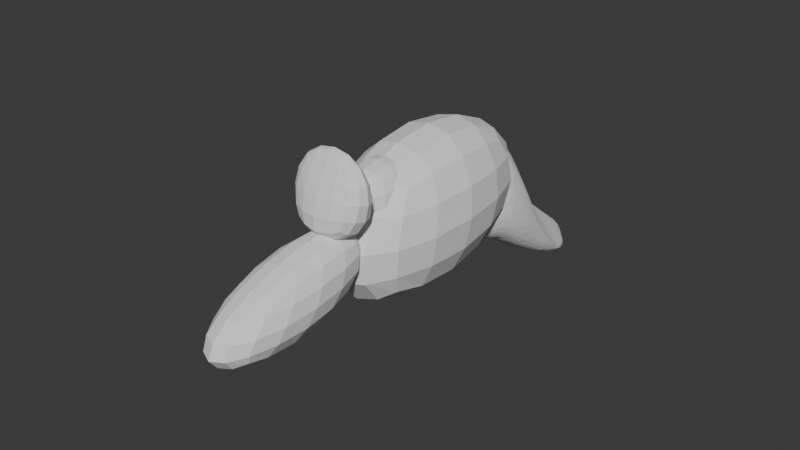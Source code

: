 # Source: watdekanker.blend  (saved by Blender 4.0.36; exported with 4.5.12 LTS)
import bpy
from mathutils import Matrix  # noqa: F401  (used for matrix-valued properties, if any)

bpy.ops.wm.read_factory_settings(use_empty=True)
scene = bpy.context.scene
scene.name = 'Scene'

# ---- collections
col_collection = bpy.data.collections.new('Collection'); scene.collection.children.link(col_collection)

# ---- world
world_world = bpy.data.worlds.new('World'); scene.world = world_world
world_world.use_nodes = True; world_world.node_tree.nodes.clear()
_N = world_world.node_tree.nodes; _L = world_world.node_tree.links
n0 = _N.new('ShaderNodeOutputWorld'); n0.name = 'World Output'; n0.location = (300, 300)
n1 = _N.new('ShaderNodeBackground'); n1.name = 'Background'; n1.location = (10, 300)
n1.inputs[0].default_value = (0.05088, 0.05088, 0.05088, 1.0)
_L.new(n1.outputs[0], n0.inputs[0])
n0.is_active_output = True
world_world.color = (0.05088, 0.05088, 0.05088)
world_world.use_sun_shadow = False
world_world.sun_shadow_jitter_overblur = 0.0

# ---- meshes
me_cube_002 = bpy.data.meshes.new('Cube.002')
me_cube_002.from_pydata([(-1.0, -2.24, -1.644), (-1.0, -1.615, 1.378), (-1.0, 2.165, -1.076), (-1.0, 2.115, 1.2), (1.0, -2.24, -1.644), (1.0, -1.615, 1.378), (1.0, 2.165, -1.076), (1.0, 2.115, 1.2)], [], [(0, 1, 3, 2), (2, 3, 7, 6), (6, 7, 5, 4), (4, 5, 1, 0), (2, 6, 4, 0), (7, 3, 1, 5)])
_uv = me_cube_002.uv_layers.new(name='UVMap')
_uv.uv.foreach_set('vector', [0.375, 0.0, 0.625, 0.0, 0.625, 0.25, 0.375, 0.25, 0.375, 0.25, 0.625, 0.25, 0.625, 0.5, 0.375, 0.5, 0.375, 0.5, 0.625, 0.5, 0.625, 0.75, 0.375, 0.75, 0.375, 0.75, 0.625, 0.75, 0.625, 1.0, 0.375, 1.0, 0.125, 0.5, 0.375, 0.5, 0.375, 0.75, 0.125, 0.75, 0.625, 0.5, 0.875, 0.5, 0.875, 0.75, 0.625, 0.75])
me_cube_002.use_mirror_x = True
me_cube_002.update()
me_cube_003 = bpy.data.meshes.new('Cube.003')
me_cube_003.from_pydata([(-1.0, -3.711, -1.199), (-1.0, -1.907, 0.6653), (-1.0, 1.555, -1.188), (-1.0, 2.613, 1.505), (1.0, -3.711, -1.199), (1.0, -1.907, 0.6653), (1.0, 1.555, -1.188), (1.0, 2.613, 1.505)], [], [(0, 1, 3, 2), (2, 3, 7, 6), (6, 7, 5, 4), (4, 5, 1, 0), (2, 6, 4, 0), (7, 3, 1, 5)])
_uv = me_cube_003.uv_layers.new(name='UVMap')
_uv.uv.foreach_set('vector', [0.375, 0.0, 0.625, 0.0, 0.625, 0.25, 0.375, 0.25, 0.375, 0.25, 0.625, 0.25, 0.625, 0.5, 0.375, 0.5, 0.375, 0.5, 0.625, 0.5, 0.625, 0.75, 0.375, 0.75, 0.375, 0.75, 0.625, 0.75, 0.625, 1.0, 0.375, 1.0, 0.125, 0.5, 0.375, 0.5, 0.375, 0.75, 0.125, 0.75, 0.625, 0.5, 0.875, 0.5, 0.875, 0.75, 0.625, 0.75])
_ca = me_cube_003.color_attributes.new('Attribute', 'BYTE_COLOR', 'CORNER')
_ca.data.foreach_set('color', [1.0, 1.0, 1.0, 1.0, 1.0, 1.0, 1.0, 1.0, 1.0, 1.0, 1.0, 1.0, 1.0, 1.0, 1.0, 1.0, 1.0, 1.0, 1.0, 1.0, 1.0, 1.0, 1.0, 1.0, 1.0, 1.0, 1.0, 1.0, 1.0, 1.0, 1.0, 1.0, 1.0, 1.0, 1.0, 1.0, 1.0, 1.0, 1.0, 1.0, 1.0, 1.0, 1.0, 1.0, 1.0, 1.0, 1.0, 1.0, 1.0, 1.0, 1.0, 1.0, 1.0, 1.0, 1.0, 1.0, 1.0, 1.0, 1.0, 1.0, 1.0, 1.0, 1.0, 1.0, 1.0, 1.0, 1.0, 1.0, 1.0, 1.0, 1.0, 1.0, 1.0, 1.0, 1.0, 1.0, 1.0, 1.0, 1.0, 1.0, 1.0, 1.0, 1.0, 1.0, 1.0, 1.0, 1.0, 1.0, 1.0, 1.0, 1.0, 1.0, 1.0, 1.0, 1.0, 1.0])
me_cube_003.use_mirror_x = True
me_cube_003.update()
me_cube_005 = bpy.data.meshes.new('Cube.005')
me_cube_005.from_pydata([(-1.0, -1.0, -1.0), (-1.0, -1.241, 0.9148), (-1.0, 1.0, -1.0), (-1.0, 1.935, 1.295), (1.0, -1.0, -1.0), (1.0, -1.241, 0.9148), (1.0, 1.0, -1.0), (1.0, 1.935, 1.295)], [], [(0, 1, 3, 2), (2, 3, 7, 6), (6, 7, 5, 4), (4, 5, 1, 0), (2, 6, 4, 0), (7, 3, 1, 5)])
_uv = me_cube_005.uv_layers.new(name='UVMap')
_uv.uv.foreach_set('vector', [0.375, 0.0, 0.625, 0.0, 0.625, 0.25, 0.375, 0.25, 0.375, 0.25, 0.625, 0.25, 0.625, 0.5, 0.375, 0.5, 0.375, 0.5, 0.625, 0.5, 0.625, 0.75, 0.375, 0.75, 0.375, 0.75, 0.625, 0.75, 0.625, 1.0, 0.375, 1.0, 0.125, 0.5, 0.375, 0.5, 0.375, 0.75, 0.125, 0.75, 0.625, 0.5, 0.875, 0.5, 0.875, 0.75, 0.625, 0.75])
me_cube_005.use_mirror_x = True
me_cube_005.update()
me_cube_006 = bpy.data.meshes.new('Cube.006')
me_cube_006.from_pydata([(-1.0, -1.0, -1.0), (-1.0, 0.1383, 1.176), (-1.0, 1.0, -1.0), (-1.0, 0.2157, 0.8765), (1.0, -1.0, -1.0), (1.0, 0.1383, 1.176), (1.0, 1.0, -1.0), (1.0, 0.2157, 0.8765)], [], [(0, 1, 3, 2), (2, 3, 7, 6), (6, 7, 5, 4), (4, 5, 1, 0), (2, 6, 4, 0), (7, 3, 1, 5)])
_uv = me_cube_006.uv_layers.new(name='UVMap')
_uv.uv.foreach_set('vector', [0.375, 0.0, 0.625, 0.0, 0.625, 0.25, 0.375, 0.25, 0.375, 0.25, 0.625, 0.25, 0.625, 0.5, 0.375, 0.5, 0.375, 0.5, 0.625, 0.5, 0.625, 0.75, 0.375, 0.75, 0.375, 0.75, 0.625, 0.75, 0.625, 1.0, 0.375, 1.0, 0.125, 0.5, 0.375, 0.5, 0.375, 0.75, 0.125, 0.75, 0.625, 0.5, 0.875, 0.5, 0.875, 0.75, 0.625, 0.75])
me_cube_006.use_mirror_x = True
me_cube_006.update()
me_icosphere = bpy.data.meshes.new('Icosphere')
me_icosphere.from_pydata([(0.0, 0.1936, -1.337), (0.7236, -0.4262, -0.4965), (-0.2764, -1.703, -0.8742), (-0.8944, 0.563, -1.299), (-0.2764, 4.295, -2.617), (0.7236, 2.851, -2.77), (0.2764, -0.8458, 0.4466), (-0.7236, -0.6088, 0.5742), (-0.7236, 0.2913, 0.7955), (0.2764, 0.6544, 0.744), (0.8944, -0.292, 0.8937), (0.0, -0.545, 1.834), (-0.1625, -0.3457, -0.8905), (0.4253, -0.1647, -1.04), (0.2629, -1.332, -0.9298), (0.8506, 0.5543, -1.391), (0.4253, 0.9807, -1.944), (-0.5257, 0.401, -1.535), (-0.6882, -0.3829, -0.6), (-0.1625, 1.323, -2.092), (-0.6882, 2.639, -2.783), (0.2629, 4.111, -2.71), (0.9511, -0.285, -0.02621), (0.9511, 1.063, -1.001), (0.0, -0.8929, -0.03093), (0.5878, -0.7482, -0.01503), (-0.9511, -0.285, -0.0262), (-0.5878, -0.7472, -0.01553), (-0.5878, 1.55, -1.628), (-0.9511, 1.063, -1.001), (0.5878, 1.533, -1.635), (0.0, 1.428, -0.5829), (0.6882, -0.618, 0.7061), (-0.2629, -0.8095, 0.5287), (-0.8506, -0.3463, 1.055), (-0.2629, 0.5032, 0.9929), (0.6882, 0.1143, 1.111), (0.1625, -0.6395, 1.064), (0.5257, -0.5096, 1.63), (-0.4253, -0.6039, 1.302), (-0.4253, -0.3268, 1.823), (0.1625, -0.1294, 1.813)], [], [(0, 13, 12), (1, 13, 15), (0, 12, 17), (0, 17, 19), (0, 19, 16), (1, 15, 22), (2, 14, 24), (3, 18, 26), (4, 20, 28), (5, 21, 30), (1, 22, 25), (2, 24, 27), (3, 26, 29), (4, 28, 31), (5, 30, 23), (6, 32, 37), (7, 33, 39), (8, 34, 40), (9, 35, 41), (10, 36, 38), (38, 41, 11), (38, 36, 41), (36, 9, 41), (41, 40, 11), (41, 35, 40), (35, 8, 40), (40, 39, 11), (40, 34, 39), (34, 7, 39), (39, 37, 11), (39, 33, 37), (33, 6, 37), (37, 38, 11), (37, 32, 38), (32, 10, 38), (23, 36, 10), (23, 30, 36), (30, 9, 36), (31, 35, 9), (31, 28, 35), (28, 8, 35), (29, 34, 8), (29, 26, 34), (26, 7, 34), (27, 33, 7), (27, 24, 33), (24, 6, 33), (25, 32, 6), (25, 22, 32), (22, 10, 32), (30, 31, 9), (30, 21, 31), (21, 4, 31), (28, 29, 8), (28, 20, 29), (20, 3, 29), (26, 27, 7), (26, 18, 27), (18, 2, 27), (24, 25, 6), (24, 14, 25), (14, 1, 25), (22, 23, 10), (22, 15, 23), (15, 5, 23), (16, 21, 5), (16, 19, 21), (19, 4, 21), (19, 20, 4), (19, 17, 20), (17, 3, 20), (17, 18, 3), (17, 12, 18), (12, 2, 18), (15, 16, 5), (15, 13, 16), (13, 0, 16), (12, 14, 2), (12, 13, 14), (13, 1, 14)])
_uv = me_icosphere.uv_layers.new(name='UVMap')
_uv.uv.foreach_set('vector', [0.1818, 0.0, 0.2273, 0.07873, 0.1364, 0.07873, 0.2727, 0.1575, 0.3182, 0.07873, 0.3636, 0.1575, 0.9091, 0.0, 0.9545, 0.07873, 0.8636, 0.07873, 0.7273, 0.0, 0.7727, 0.07873, 0.6818, 0.07873, 0.5455, 0.0, 0.5909, 0.07873, 0.5, 0.07873, 0.2727, 0.1575, 0.3636, 0.1575, 0.3182, 0.2362, 0.09091, 0.1575, 0.1818, 0.1575, 0.1364, 0.2362, 0.8182, 0.1575, 0.9091, 0.1575, 0.8636, 0.2362, 0.6364, 0.1575, 0.7273, 0.1575, 0.6818, 0.2362, 0.4545, 0.1575, 0.5455, 0.1575, 0.5, 0.2362, 0.2727, 0.1575, 0.3182, 0.2362, 0.2273, 0.2362, 0.09091, 0.1575, 0.1364, 0.2362, 0.04546, 0.2362, 0.8182, 0.1575, 0.8636, 0.2362, 0.7727, 0.2362, 0.6364, 0.1575, 0.6818, 0.2362, 0.5909, 0.2362, 0.4545, 0.1575, 0.5, 0.2362, 0.4091, 0.2362, 0.1818, 0.3149, 0.2727, 0.3149, 0.2273, 0.3937, 0.0, 0.3149, 0.09091, 0.3149, 0.04546, 0.3937, 0.7273, 0.3149, 0.8182, 0.3149, 0.7727, 0.3937, 0.5455, 0.3149, 0.6364, 0.3149, 0.5909, 0.3937, 0.3636, 0.3149, 0.4545, 0.3149, 0.4091, 0.3937, 0.4091, 0.3937, 0.5, 0.3937, 0.4545, 0.4724, 0.4091, 0.3937, 0.4545, 0.3149, 0.5, 0.3937, 0.4545, 0.3149, 0.5455, 0.3149, 0.5, 0.3937, 0.5909, 0.3937, 0.6818, 0.3937, 0.6364, 0.4724, 0.5909, 0.3937, 0.6364, 0.3149, 0.6818, 0.3937, 0.6364, 0.3149, 0.7273, 0.3149, 0.6818, 0.3937, 0.7727, 0.3937, 0.8636, 0.3937, 0.8182, 0.4724, 0.7727, 0.3937, 0.8182, 0.3149, 0.8636, 0.3937, 0.8182, 0.3149, 0.9091, 0.3149, 0.8636, 0.3937, 0.04546, 0.3937, 0.1364, 0.3937, 0.09091, 0.4724, 0.04546, 0.3937, 0.09091, 0.3149, 0.1364, 0.3937, 0.09091, 0.3149, 0.1818, 0.3149, 0.1364, 0.3937, 0.2273, 0.3937, 0.3182, 0.3937, 0.2727, 0.4724, 0.2273, 0.3937, 0.2727, 0.3149, 0.3182, 0.3937, 0.2727, 0.3149, 0.3636, 0.3149, 0.3182, 0.3937, 0.4091, 0.2362, 0.4545, 0.3149, 0.3636, 0.3149, 0.4091, 0.2362, 0.5, 0.2362, 0.4545, 0.3149, 0.5, 0.2362, 0.5455, 0.3149, 0.4545, 0.3149, 0.5909, 0.2362, 0.6364, 0.3149, 0.5455, 0.3149, 0.5909, 0.2362, 0.6818, 0.2362, 0.6364, 0.3149, 0.6818, 0.2362, 0.7273, 0.3149, 0.6364, 0.3149, 0.7727, 0.2362, 0.8182, 0.3149, 0.7273, 0.3149, 0.7727, 0.2362, 0.8636, 0.2362, 0.8182, 0.3149, 0.8636, 0.2362, 0.9091, 0.3149, 0.8182, 0.3149, 0.04546, 0.2362, 0.09091, 0.3149, 0.0, 0.3149, 0.04546, 0.2362, 0.1364, 0.2362, 0.09091, 0.3149, 0.1364, 0.2362, 0.1818, 0.3149, 0.09091, 0.3149, 0.2273, 0.2362, 0.2727, 0.3149, 0.1818, 0.3149, 0.2273, 0.2362, 0.3182, 0.2362, 0.2727, 0.3149, 0.3182, 0.2362, 0.3636, 0.3149, 0.2727, 0.3149, 0.5, 0.2362, 0.5909, 0.2362, 0.5455, 0.3149, 0.5, 0.2362, 0.5455, 0.1575, 0.5909, 0.2362, 0.5455, 0.1575, 0.6364, 0.1575, 0.5909, 0.2362, 0.6818, 0.2362, 0.7727, 0.2362, 0.7273, 0.3149, 0.6818, 0.2362, 0.7273, 0.1575, 0.7727, 0.2362, 0.7273, 0.1575, 0.8182, 0.1575, 0.7727, 0.2362, 0.8636, 0.2362, 0.9545, 0.2362, 0.9091, 0.3149, 0.8636, 0.2362, 0.9091, 0.1575, 0.9545, 0.2362, 0.9091, 0.1575, 1.0, 0.1575, 0.9545, 0.2362, 0.1364, 0.2362, 0.2273, 0.2362, 0.1818, 0.3149, 0.1364, 0.2362, 0.1818, 0.1575, 0.2273, 0.2362, 0.1818, 0.1575, 0.2727, 0.1575, 0.2273, 0.2362, 0.3182, 0.2362, 0.4091, 0.2362, 0.3636, 0.3149, 0.3182, 0.2362, 0.3636, 0.1575, 0.4091, 0.2362, 0.3636, 0.1575, 0.4545, 0.1575, 0.4091, 0.2362, 0.5, 0.07873, 0.5455, 0.1575, 0.4545, 0.1575, 0.5, 0.07873, 0.5909, 0.07873, 0.5455, 0.1575, 0.5909, 0.07873, 0.6364, 0.1575, 0.5455, 0.1575, 0.6818, 0.07873, 0.7273, 0.1575, 0.6364, 0.1575, 0.6818, 0.07873, 0.7727, 0.07873, 0.7273, 0.1575, 0.7727, 0.07873, 0.8182, 0.1575, 0.7273, 0.1575, 0.8636, 0.07873, 0.9091, 0.1575, 0.8182, 0.1575, 0.8636, 0.07873, 0.9545, 0.07873, 0.9091, 0.1575, 0.9545, 0.07873, 1.0, 0.1575, 0.9091, 0.1575, 0.3636, 0.1575, 0.4091, 0.07873, 0.4545, 0.1575, 0.3636, 0.1575, 0.3182, 0.07873, 0.4091, 0.07873, 0.3182, 0.07873, 0.3636, 0.0, 0.4091, 0.07873, 0.1364, 0.07873, 0.1818, 0.1575, 0.09091, 0.1575, 0.1364, 0.07873, 0.2273, 0.07873, 0.1818, 0.1575, 0.2273, 0.07873, 0.2727, 0.1575, 0.1818, 0.1575])
me_icosphere.use_mirror_x = True
me_icosphere.update()

# ---- objects
ob_empty = bpy.data.objects.new('Empty', None)
ob_cube_001 = bpy.data.objects.new('Cube.001', me_cube_002)
ob_cube = bpy.data.objects.new('Cube', me_cube_003)
ob_cube_003 = bpy.data.objects.new('Cube.003', me_cube_005)
ob_cube_004 = bpy.data.objects.new('Cube.004', me_cube_006)
ob_icosphere = bpy.data.objects.new('Icosphere', me_icosphere)

# ---- transforms, parenting, visibility, modifiers, constraints
ob_empty.location = (2.548, 0.0, 1.553)
ob_empty.rotation_euler = (1.571, 0.0, 1.571)
ob_empty.scale = (1.447, 1.447, 1.447)
ob_empty.empty_display_type = 'IMAGE'
ob_empty.empty_display_size = 5.0
ob_empty.use_empty_image_alpha = True
ob_empty.color = (1.0, 1.0, 1.0, 0.422)
ob_cube_001.location = (-4.431e-16, 0.1234, 1.996)
ob_cube_001.scale = (0.8584, 0.8584, 0.8584)
ob_cube_001.use_mesh_mirror_x = True
_m = ob_cube_001.modifiers.new('Subdivision', 'SUBSURF')
_m.levels = 5
ob_cube.location = (-3.867e-16, -1.843, 1.742)
ob_cube.scale = (0.5103, 0.5103, 0.5103)
ob_cube.use_mesh_mirror_x = True
_m = ob_cube.modifiers.new('Subdivision', 'SUBSURF')
_m.levels = 5
ob_cube_003.location = (-5.274e-16, -0.716, 2.375)
ob_cube_003.scale = (0.4212, 0.4212, 0.4212)
ob_cube_003.use_mesh_mirror_x = True
_m = ob_cube_003.modifiers.new('Subdivision', 'SUBSURF')
_m.levels = 5
ob_cube_004.location = (-5.817e-16, -1.343, 2.62)
ob_cube_004.scale = (0.5891, 0.5891, 0.5891)
ob_cube_004.use_mesh_mirror_x = True
_m = ob_cube_004.modifiers.new('Subdivision', 'SUBSURF')
_m.levels = 5
ob_icosphere.location = (-3.498e-16, 1.563, 1.575)
ob_icosphere.scale = (0.5111, 0.5111, 0.5111)
ob_icosphere.use_mesh_mirror_x = True
_m = ob_icosphere.modifiers.new('Subdivision', 'SUBSURF')
_m.levels = 3

# ---- collection membership
col_collection.objects.link(ob_empty)
col_collection.objects.link(ob_cube_001)
col_collection.objects.link(ob_cube)
col_collection.objects.link(ob_cube_003)
col_collection.objects.link(ob_cube_004)
col_collection.objects.link(ob_icosphere)

# ---- scene / render settings (as saved in the file)
scene.frame_start = 1; scene.frame_end = 250; scene.frame_set(1)
scene.render.engine = 'BLENDER_EEVEE_NEXT'
scene.cycles.sampling_pattern = 'TABULATED_SOBOL'
bpy.context.view_layer.update()

# ---- added for rendering (the .blend has no active camera and no usable light): camera, sun
cam_auto = bpy.data.cameras.new('AutoCamera')
cam_auto.lens = 50.0
cam_auto.sensor_width = 36.0
cam_auto.clip_end = 1000.0
ob_auto_camera = bpy.data.objects.new('AutoCamera', cam_auto)
scene.collection.objects.link(ob_auto_camera)
ob_auto_camera.location = (7.2956, -8.95001, 7.64522)
ob_auto_camera.rotation_euler = (1.09748, -7.21219e-08, 0.694738)
scene.camera = ob_auto_camera
light_auto_sun = bpy.data.lights.new('AutoSun', 'SUN')
light_auto_sun.energy = 3.0
light_auto_sun.angle = 0.0523599
ob_auto_sun = bpy.data.objects.new('AutoSun', light_auto_sun)
scene.collection.objects.link(ob_auto_sun)
ob_auto_sun.rotation_euler = (0.872665, 0.174533, 0.523599)
bpy.context.view_layer.update()
